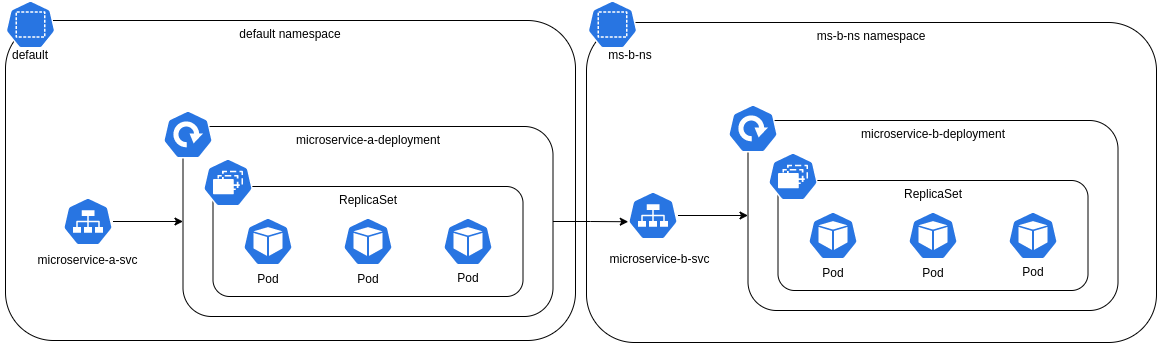

The diagram above was exported from draw.io. Its source (the exported page's mxGraphModel, read from the mxfile embedded in the PNG):
<mxGraphModel dx="2200" dy="809" grid="1" gridSize="10" guides="1" tooltips="1" connect="1" arrows="1" fold="1" page="1" pageScale="1" pageWidth="850" pageHeight="1100" math="0" shadow="0">
  <root>
    <mxCell id="0" />
    <mxCell id="1" parent="0" />
    <mxCell id="GB2UmoEEY4wDnK9YwXse-35" value="ms-b-ns namespace" style="rounded=1;whiteSpace=wrap;html=1;verticalAlign=top;" vertex="1" parent="1">
      <mxGeometry x="-199" y="122" width="570" height="320" as="geometry" />
    </mxCell>
    <mxCell id="GB2UmoEEY4wDnK9YwXse-34" value="default namespace" style="rounded=1;whiteSpace=wrap;html=1;verticalAlign=top;" vertex="1" parent="1">
      <mxGeometry x="-780" y="120" width="570" height="320" as="geometry" />
    </mxCell>
    <mxCell id="GB2UmoEEY4wDnK9YwXse-29" style="edgeStyle=orthogonalEdgeStyle;rounded=0;orthogonalLoop=1;jettySize=auto;html=1;entryX=0.005;entryY=0.63;entryDx=0;entryDy=0;entryPerimeter=0;" edge="1" parent="1" source="GB2UmoEEY4wDnK9YwXse-8" target="GB2UmoEEY4wDnK9YwXse-24">
      <mxGeometry relative="1" as="geometry" />
    </mxCell>
    <mxCell id="GB2UmoEEY4wDnK9YwXse-8" value="microservice-a-deployment" style="rounded=1;whiteSpace=wrap;html=1;verticalAlign=top;" vertex="1" parent="1">
      <mxGeometry x="-602.5" y="226" width="370" height="190" as="geometry" />
    </mxCell>
    <mxCell id="GB2UmoEEY4wDnK9YwXse-7" value="ReplicaSet" style="rounded=1;whiteSpace=wrap;html=1;verticalAlign=top;" vertex="1" parent="1">
      <mxGeometry x="-572.5" y="286" width="310" height="110" as="geometry" />
    </mxCell>
    <mxCell id="GB2UmoEEY4wDnK9YwXse-1" value="" style="sketch=0;html=1;dashed=0;whitespace=wrap;fillColor=#2875E2;strokeColor=#ffffff;points=[[0.005,0.63,0],[0.1,0.2,0],[0.9,0.2,0],[0.5,0,0],[0.995,0.63,0],[0.72,0.99,0],[0.5,1,0],[0.28,0.99,0]];shape=mxgraph.kubernetes.icon;prIcon=deploy;verticalAlign=bottom;" vertex="1" parent="1">
      <mxGeometry x="-622.5" y="210" width="50" height="48" as="geometry" />
    </mxCell>
    <mxCell id="GB2UmoEEY4wDnK9YwXse-2" value="" style="sketch=0;html=1;dashed=0;whitespace=wrap;fillColor=#2875E2;strokeColor=#ffffff;points=[[0.005,0.63,0],[0.1,0.2,0],[0.9,0.2,0],[0.5,0,0],[0.995,0.63,0],[0.72,0.99,0],[0.5,1,0],[0.28,0.99,0]];shape=mxgraph.kubernetes.icon;prIcon=rs" vertex="1" parent="1">
      <mxGeometry x="-582.5" y="258" width="50" height="48" as="geometry" />
    </mxCell>
    <mxCell id="GB2UmoEEY4wDnK9YwXse-4" value="" style="sketch=0;html=1;dashed=0;whitespace=wrap;fillColor=#2875E2;strokeColor=#ffffff;points=[[0.005,0.63,0],[0.1,0.2,0],[0.9,0.2,0],[0.5,0,0],[0.995,0.63,0],[0.72,0.99,0],[0.5,1,0],[0.28,0.99,0]];shape=mxgraph.kubernetes.icon;prIcon=pod" vertex="1" parent="1">
      <mxGeometry x="-442.5" y="317" width="50" height="48" as="geometry" />
    </mxCell>
    <mxCell id="GB2UmoEEY4wDnK9YwXse-5" value="" style="sketch=0;html=1;dashed=0;whitespace=wrap;fillColor=#2875E2;strokeColor=#ffffff;points=[[0.005,0.63,0],[0.1,0.2,0],[0.9,0.2,0],[0.5,0,0],[0.995,0.63,0],[0.72,0.99,0],[0.5,1,0],[0.28,0.99,0]];shape=mxgraph.kubernetes.icon;prIcon=pod" vertex="1" parent="1">
      <mxGeometry x="-542.5" y="317" width="50" height="48" as="geometry" />
    </mxCell>
    <mxCell id="GB2UmoEEY4wDnK9YwXse-6" value="" style="sketch=0;html=1;dashed=0;whitespace=wrap;fillColor=#2875E2;strokeColor=#ffffff;points=[[0.005,0.63,0],[0.1,0.2,0],[0.9,0.2,0],[0.5,0,0],[0.995,0.63,0],[0.72,0.99,0],[0.5,1,0],[0.28,0.99,0]];shape=mxgraph.kubernetes.icon;prIcon=pod" vertex="1" parent="1">
      <mxGeometry x="-342.5" y="317" width="50" height="48" as="geometry" />
    </mxCell>
    <mxCell id="GB2UmoEEY4wDnK9YwXse-10" style="edgeStyle=orthogonalEdgeStyle;rounded=0;orthogonalLoop=1;jettySize=auto;html=1;entryX=0;entryY=0.5;entryDx=0;entryDy=0;" edge="1" parent="1" source="GB2UmoEEY4wDnK9YwXse-9" target="GB2UmoEEY4wDnK9YwXse-8">
      <mxGeometry relative="1" as="geometry" />
    </mxCell>
    <mxCell id="GB2UmoEEY4wDnK9YwXse-9" value="" style="sketch=0;html=1;dashed=0;whitespace=wrap;fillColor=#2875E2;strokeColor=#ffffff;points=[[0.005,0.63,0],[0.1,0.2,0],[0.9,0.2,0],[0.5,0,0],[0.995,0.63,0],[0.72,0.99,0],[0.5,1,0],[0.28,0.99,0]];shape=mxgraph.kubernetes.icon;prIcon=svc" vertex="1" parent="1">
      <mxGeometry x="-722.5" y="297" width="50" height="48" as="geometry" />
    </mxCell>
    <mxCell id="GB2UmoEEY4wDnK9YwXse-12" value="Pod" style="text;html=1;strokeColor=none;fillColor=none;align=center;verticalAlign=middle;whiteSpace=wrap;rounded=0;" vertex="1" parent="1">
      <mxGeometry x="-547.5" y="364" width="60" height="30" as="geometry" />
    </mxCell>
    <mxCell id="GB2UmoEEY4wDnK9YwXse-13" value="Pod" style="text;html=1;strokeColor=none;fillColor=none;align=center;verticalAlign=middle;whiteSpace=wrap;rounded=0;" vertex="1" parent="1">
      <mxGeometry x="-447.5" y="364" width="60" height="30" as="geometry" />
    </mxCell>
    <mxCell id="GB2UmoEEY4wDnK9YwXse-14" value="Pod" style="text;html=1;strokeColor=none;fillColor=none;align=center;verticalAlign=middle;whiteSpace=wrap;rounded=0;" vertex="1" parent="1">
      <mxGeometry x="-347.5" y="363" width="60" height="30" as="geometry" />
    </mxCell>
    <mxCell id="GB2UmoEEY4wDnK9YwXse-15" value="microservice-a-svc" style="text;html=1;strokeColor=none;fillColor=none;align=center;verticalAlign=middle;whiteSpace=wrap;rounded=0;" vertex="1" parent="1">
      <mxGeometry x="-750" y="345" width="105" height="30" as="geometry" />
    </mxCell>
    <mxCell id="GB2UmoEEY4wDnK9YwXse-16" value="microservice-b-deployment" style="rounded=1;whiteSpace=wrap;html=1;verticalAlign=top;" vertex="1" parent="1">
      <mxGeometry x="-37.5" y="220" width="370" height="190" as="geometry" />
    </mxCell>
    <mxCell id="GB2UmoEEY4wDnK9YwXse-17" value="ReplicaSet" style="rounded=1;whiteSpace=wrap;html=1;verticalAlign=top;" vertex="1" parent="1">
      <mxGeometry x="-7.5" y="280" width="310" height="110" as="geometry" />
    </mxCell>
    <mxCell id="GB2UmoEEY4wDnK9YwXse-18" value="" style="sketch=0;html=1;dashed=0;whitespace=wrap;fillColor=#2875E2;strokeColor=#ffffff;points=[[0.005,0.63,0],[0.1,0.2,0],[0.9,0.2,0],[0.5,0,0],[0.995,0.63,0],[0.72,0.99,0],[0.5,1,0],[0.28,0.99,0]];shape=mxgraph.kubernetes.icon;prIcon=deploy;verticalAlign=bottom;" vertex="1" parent="1">
      <mxGeometry x="-57.5" y="204" width="50" height="48" as="geometry" />
    </mxCell>
    <mxCell id="GB2UmoEEY4wDnK9YwXse-19" value="" style="sketch=0;html=1;dashed=0;whitespace=wrap;fillColor=#2875E2;strokeColor=#ffffff;points=[[0.005,0.63,0],[0.1,0.2,0],[0.9,0.2,0],[0.5,0,0],[0.995,0.63,0],[0.72,0.99,0],[0.5,1,0],[0.28,0.99,0]];shape=mxgraph.kubernetes.icon;prIcon=rs" vertex="1" parent="1">
      <mxGeometry x="-17.5" y="252" width="50" height="48" as="geometry" />
    </mxCell>
    <mxCell id="GB2UmoEEY4wDnK9YwXse-20" value="" style="sketch=0;html=1;dashed=0;whitespace=wrap;fillColor=#2875E2;strokeColor=#ffffff;points=[[0.005,0.63,0],[0.1,0.2,0],[0.9,0.2,0],[0.5,0,0],[0.995,0.63,0],[0.72,0.99,0],[0.5,1,0],[0.28,0.99,0]];shape=mxgraph.kubernetes.icon;prIcon=pod" vertex="1" parent="1">
      <mxGeometry x="122.5" y="311" width="50" height="48" as="geometry" />
    </mxCell>
    <mxCell id="GB2UmoEEY4wDnK9YwXse-21" value="" style="sketch=0;html=1;dashed=0;whitespace=wrap;fillColor=#2875E2;strokeColor=#ffffff;points=[[0.005,0.63,0],[0.1,0.2,0],[0.9,0.2,0],[0.5,0,0],[0.995,0.63,0],[0.72,0.99,0],[0.5,1,0],[0.28,0.99,0]];shape=mxgraph.kubernetes.icon;prIcon=pod" vertex="1" parent="1">
      <mxGeometry x="22.5" y="311" width="50" height="48" as="geometry" />
    </mxCell>
    <mxCell id="GB2UmoEEY4wDnK9YwXse-22" value="" style="sketch=0;html=1;dashed=0;whitespace=wrap;fillColor=#2875E2;strokeColor=#ffffff;points=[[0.005,0.63,0],[0.1,0.2,0],[0.9,0.2,0],[0.5,0,0],[0.995,0.63,0],[0.72,0.99,0],[0.5,1,0],[0.28,0.99,0]];shape=mxgraph.kubernetes.icon;prIcon=pod" vertex="1" parent="1">
      <mxGeometry x="222.5" y="311" width="50" height="48" as="geometry" />
    </mxCell>
    <mxCell id="GB2UmoEEY4wDnK9YwXse-23" style="edgeStyle=orthogonalEdgeStyle;rounded=0;orthogonalLoop=1;jettySize=auto;html=1;entryX=0;entryY=0.5;entryDx=0;entryDy=0;" edge="1" parent="1" source="GB2UmoEEY4wDnK9YwXse-24" target="GB2UmoEEY4wDnK9YwXse-16">
      <mxGeometry relative="1" as="geometry" />
    </mxCell>
    <mxCell id="GB2UmoEEY4wDnK9YwXse-24" value="" style="sketch=0;html=1;dashed=0;whitespace=wrap;fillColor=#2875E2;strokeColor=#ffffff;points=[[0.005,0.63,0],[0.1,0.2,0],[0.9,0.2,0],[0.5,0,0],[0.995,0.63,0],[0.72,0.99,0],[0.5,1,0],[0.28,0.99,0]];shape=mxgraph.kubernetes.icon;prIcon=svc" vertex="1" parent="1">
      <mxGeometry x="-157.5" y="291" width="50" height="48" as="geometry" />
    </mxCell>
    <mxCell id="GB2UmoEEY4wDnK9YwXse-25" value="Pod" style="text;html=1;strokeColor=none;fillColor=none;align=center;verticalAlign=middle;whiteSpace=wrap;rounded=0;" vertex="1" parent="1">
      <mxGeometry x="17.5" y="358" width="60" height="30" as="geometry" />
    </mxCell>
    <mxCell id="GB2UmoEEY4wDnK9YwXse-26" value="Pod" style="text;html=1;strokeColor=none;fillColor=none;align=center;verticalAlign=middle;whiteSpace=wrap;rounded=0;" vertex="1" parent="1">
      <mxGeometry x="117.5" y="358" width="60" height="30" as="geometry" />
    </mxCell>
    <mxCell id="GB2UmoEEY4wDnK9YwXse-27" value="Pod" style="text;html=1;strokeColor=none;fillColor=none;align=center;verticalAlign=middle;whiteSpace=wrap;rounded=0;" vertex="1" parent="1">
      <mxGeometry x="217.5" y="357" width="60" height="30" as="geometry" />
    </mxCell>
    <mxCell id="GB2UmoEEY4wDnK9YwXse-28" value="microservice-b-svc" style="text;html=1;strokeColor=none;fillColor=none;align=center;verticalAlign=middle;whiteSpace=wrap;rounded=0;" vertex="1" parent="1">
      <mxGeometry x="-178" y="344" width="105" height="30" as="geometry" />
    </mxCell>
    <mxCell id="GB2UmoEEY4wDnK9YwXse-30" value="" style="sketch=0;html=1;dashed=0;whitespace=wrap;fillColor=#2875E2;strokeColor=#ffffff;points=[[0.005,0.63,0],[0.1,0.2,0],[0.9,0.2,0],[0.5,0,0],[0.995,0.63,0],[0.72,0.99,0],[0.5,1,0],[0.28,0.99,0]];shape=mxgraph.kubernetes.icon;prIcon=ns" vertex="1" parent="1">
      <mxGeometry x="-780" y="100" width="50" height="48" as="geometry" />
    </mxCell>
    <mxCell id="GB2UmoEEY4wDnK9YwXse-31" value="default" style="text;html=1;strokeColor=none;fillColor=none;align=center;verticalAlign=middle;whiteSpace=wrap;rounded=0;" vertex="1" parent="1">
      <mxGeometry x="-785" y="140" width="60" height="30" as="geometry" />
    </mxCell>
    <mxCell id="GB2UmoEEY4wDnK9YwXse-32" value="" style="sketch=0;html=1;dashed=0;whitespace=wrap;fillColor=#2875E2;strokeColor=#ffffff;points=[[0.005,0.63,0],[0.1,0.2,0],[0.9,0.2,0],[0.5,0,0],[0.995,0.63,0],[0.72,0.99,0],[0.5,1,0],[0.28,0.99,0]];shape=mxgraph.kubernetes.icon;prIcon=ns" vertex="1" parent="1">
      <mxGeometry x="-198" y="100" width="50" height="48" as="geometry" />
    </mxCell>
    <mxCell id="GB2UmoEEY4wDnK9YwXse-33" value="ms-b-ns" style="text;html=1;strokeColor=none;fillColor=none;align=center;verticalAlign=middle;whiteSpace=wrap;rounded=0;" vertex="1" parent="1">
      <mxGeometry x="-185" y="140" width="60" height="30" as="geometry" />
    </mxCell>
  </root>
</mxGraphModel>